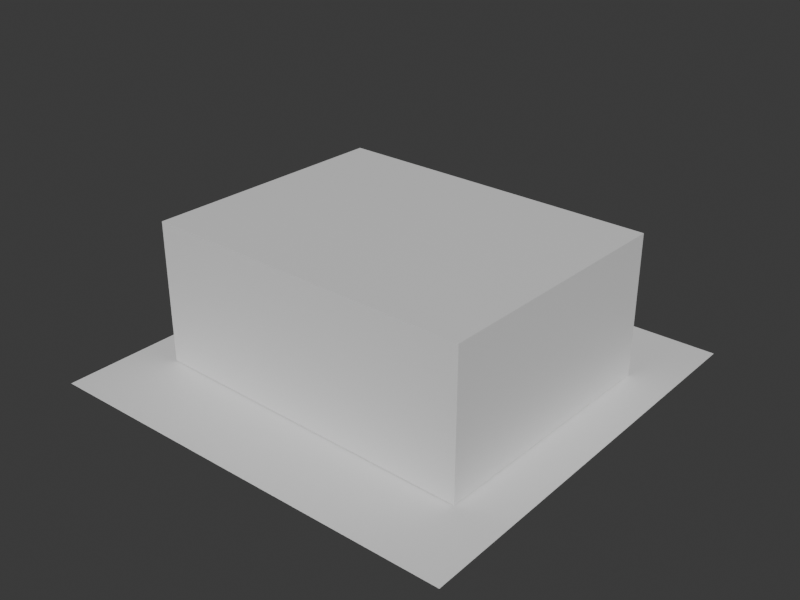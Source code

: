 # Source: film-art-center-massing.blend  (saved by Blender 5.2.44; exported with 4.5.12 LTS)
import bpy
from mathutils import Matrix  # noqa: F401  (used for matrix-valued properties, if any)

bpy.ops.wm.read_factory_settings(use_empty=True)
scene = bpy.context.scene
scene.name = 'Scene'

# ---- collections
col_collection = bpy.data.collections.new('Collection'); scene.collection.children.link(col_collection)

# ---- materials (node trees are filled in below, after node groups)
mat_film_art_center_clean_massing_material = bpy.data.materials.new('film-art-center-clean-massing-material')
mat_film_art_center_clean_massing_material.diffuse_color = (0.5542, 0.576, 0.6182, 1.0)
mat_film_art_center_clean_massing_material.roughness = 0.95
mat_test_preview_ground_material = bpy.data.materials.new('test-preview-ground-material')
mat_test_preview_ground_material.diffuse_color = (0.14, 0.17, 0.18, 1.0)

# ---- material node trees
mat_film_art_center_clean_massing_material.use_nodes = True; mat_film_art_center_clean_massing_material.node_tree.nodes.clear()
_N = mat_film_art_center_clean_massing_material.node_tree.nodes; _L = mat_film_art_center_clean_massing_material.node_tree.links
n0 = _N.new('ShaderNodeBsdfPrincipled'); n0.name = 'Principled BSDF'; n0.location = (-200, 100)
n0.inputs[10].default_value = 0.005
n1 = _N.new('ShaderNodeOutputMaterial'); n1.name = 'Material Output'; n1.location = (200, 100)
_L.new(n0.outputs[0], n1.inputs[0])
n1.is_active_output = True
mat_test_preview_ground_material.use_nodes = True; mat_test_preview_ground_material.node_tree.nodes.clear()
_N = mat_test_preview_ground_material.node_tree.nodes; _L = mat_test_preview_ground_material.node_tree.links
n0 = _N.new('ShaderNodeBsdfPrincipled'); n0.name = 'Principled BSDF'; n0.location = (-200, 100)
n0.inputs[10].default_value = 0.005
n1 = _N.new('ShaderNodeOutputMaterial'); n1.name = 'Material Output'; n1.location = (200, 100)
_L.new(n0.outputs[0], n1.inputs[0])
n1.is_active_output = True

# ---- world
world_world = bpy.data.worlds.new('World'); scene.world = world_world
world_world.use_nodes = True; world_world.node_tree.nodes.clear()
_N = world_world.node_tree.nodes; _L = world_world.node_tree.links
n0 = _N.new('ShaderNodeOutputWorld'); n0.name = 'World Output'; n0.location = (200, 100)
n1 = _N.new('ShaderNodeBackground'); n1.name = 'Background'; n1.location = (-200, 100)
n1.inputs[0].default_value = (0.05088, 0.05088, 0.05088, 1.0)
_L.new(n1.outputs[0], n0.inputs[0])
n0.is_active_output = True
world_world.color = (0.03, 0.04, 0.045)
world_world.sun_shadow_jitter_overblur = 0.0

# ---- meshes
me_osm_way_864505138_mesh = bpy.data.meshes.new('osm-way-864505138-mesh')
me_osm_way_864505138_mesh.from_pydata([(6.449, -1.801, 0.0), (6.593, 5.262, 0.0), (-2.585, 5.489, 0.0), (-2.726, -1.575, 0.0), (6.449, -1.801, 3.889), (6.593, 5.262, 3.889), (-2.585, 5.489, 3.889), (-2.726, -1.575, 3.889)], [], [(3, 2, 1, 0), (4, 5, 6, 7), (0, 1, 5, 4), (1, 2, 6, 5), (2, 3, 7, 6), (3, 0, 4, 7)])
me_osm_way_864505138_mesh.materials.append(mat_film_art_center_clean_massing_material)
me_osm_way_864505138_mesh.update()
me_plane = bpy.data.meshes.new('Plane')
me_plane.from_pydata([(-5.824, -5.824, 0.0), (5.824, -5.824, 0.0), (-5.824, 5.824, 0.0), (5.824, 5.824, 0.0)], [], [(0, 1, 3, 2)])
_uv = me_plane.uv_layers.new(name='UVMap')
_uv.uv.foreach_set('vector', [0.0, 0.0, 1.0, 0.0, 1.0, 1.0, 0.0, 1.0])
me_plane.materials.append(mat_test_preview_ground_material)
me_plane.update()

# ---- objects
ob_osm_way_864505138 = bpy.data.objects.new('osm-way-864505138', me_osm_way_864505138_mesh)
ob_test_preview_ground = bpy.data.objects.new('test-preview-ground', me_plane)

# ---- transforms, parenting, visibility, modifiers, constraints
ob_osm_way_864505138.location = (0.0, 0.0, 0.0)
ob_test_preview_ground.location = (1.934, 1.844, -0.025)

# ---- collection membership
col_collection.objects.link(ob_osm_way_864505138)
col_collection.objects.link(ob_test_preview_ground)

# ---- scene / render settings (as saved in the file)
scene.frame_start = 1; scene.frame_end = 250; scene.frame_set(1)
scene.render.engine = 'BLENDER_WORKBENCH'
scene.render.resolution_x = 960
scene.render.resolution_y = 720
scene.render.bake_bias = 0.0
scene.render.bake_samples = 0
scene.render.compositor_device = 'GPU'
scene.eevee.use_volume_custom_range = False
scene.eevee.fast_gi_thickness_near = 0.1
scene.eevee.fast_gi_thickness_far = 0.0
scene.eevee.ray_tracing_options.screen_trace_thickness = 0.1
bpy.context.view_layer.update()

# ---- added for rendering (the .blend has no active camera and no usable light): camera, sun
cam_auto = bpy.data.cameras.new('AutoCamera')
cam_auto.lens = 50.0
cam_auto.sensor_width = 36.0
cam_auto.clip_end = 1000.0
ob_auto_camera = bpy.data.objects.new('AutoCamera', cam_auto)
scene.collection.objects.link(ob_auto_camera)
ob_auto_camera.location = (17.5998, -16.9552, 14.4647)
ob_auto_camera.rotation_euler = (1.09748, -7.21219e-08, 0.694738)
scene.camera = ob_auto_camera
light_auto_sun = bpy.data.lights.new('AutoSun', 'SUN')
light_auto_sun.energy = 3.0
light_auto_sun.angle = 0.0523599
ob_auto_sun = bpy.data.objects.new('AutoSun', light_auto_sun)
scene.collection.objects.link(ob_auto_sun)
ob_auto_sun.rotation_euler = (0.872665, 0.174533, 0.523599)
bpy.context.view_layer.update()
